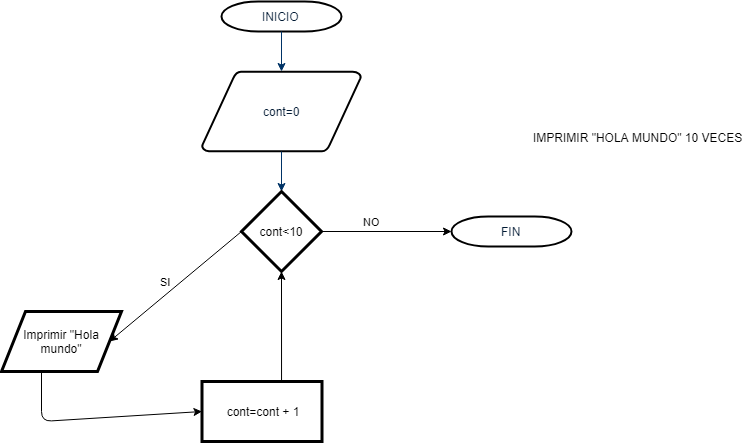

The diagram above was exported from draw.io. Its source (the exported page's mxGraphModel, read from the mxfile embedded in the PNG):
<mxGraphModel dx="868" dy="435" grid="1" gridSize="10" guides="1" tooltips="1" connect="1" arrows="1" fold="1" page="1" pageScale="1" pageWidth="1169" pageHeight="827" background="#ffffff" math="0" shadow="0">
  <root>
    <mxCell id="0" />
    <mxCell id="1" parent="0" />
    <mxCell id="2" value="&lt;font style=&quot;vertical-align: inherit&quot;&gt;&lt;font style=&quot;vertical-align: inherit&quot;&gt;INICIO&lt;/font&gt;&lt;/font&gt;" style="shape=mxgraph.flowchart.terminator;fillColor=#FFFFFF;strokeColor=#000000;strokeWidth=2;gradientColor=none;gradientDirection=north;fontColor=#001933;fontStyle=0;html=1;" parent="1" vertex="1">
      <mxGeometry x="260" y="60" width="120" height="30" as="geometry" />
    </mxCell>
    <mxCell id="3" value="cont=0" style="shape=mxgraph.flowchart.data;fillColor=#FFFFFF;strokeColor=#000000;strokeWidth=2;gradientColor=none;gradientDirection=north;fontColor=#001933;fontStyle=0;html=1;" parent="1" vertex="1">
      <mxGeometry x="240.5" y="130" width="159" height="80" as="geometry" />
    </mxCell>
    <mxCell id="7" style="fontColor=#001933;fontStyle=1;strokeColor=#003366;strokeWidth=1;html=1;" parent="1" source="2" target="3" edge="1">
      <mxGeometry relative="1" as="geometry" />
    </mxCell>
    <mxCell id="8" style="fontColor=#001933;fontStyle=1;strokeColor=#003366;strokeWidth=1;html=1;" parent="1" source="3" edge="1">
      <mxGeometry relative="1" as="geometry">
        <mxPoint x="320" y="250" as="targetPoint" />
      </mxGeometry>
    </mxCell>
    <mxCell id="SQbZ3rjPypwgcbE9kEiD-58" value="cont&amp;lt;10" style="rhombus;whiteSpace=wrap;html=1;rounded=0;glass=0;strokeWidth=3;" parent="1" vertex="1">
      <mxGeometry x="280" y="250" width="80" height="80" as="geometry" />
    </mxCell>
    <mxCell id="SQbZ3rjPypwgcbE9kEiD-59" value="Imprimir &quot;Hola mundo&quot;" style="shape=parallelogram;perimeter=parallelogramPerimeter;whiteSpace=wrap;html=1;rounded=0;glass=0;strokeWidth=3;" parent="1" vertex="1">
      <mxGeometry x="40" y="370" width="120" height="60" as="geometry" />
    </mxCell>
    <mxCell id="SQbZ3rjPypwgcbE9kEiD-61" value="SI" style="endArrow=classic;html=1;exitX=0;exitY=0.5;exitDx=0;exitDy=0;entryX=1;entryY=0.5;entryDx=0;entryDy=0;" parent="1" source="SQbZ3rjPypwgcbE9kEiD-58" target="SQbZ3rjPypwgcbE9kEiD-59" edge="1">
      <mxGeometry x="0.0606" y="-10" width="50" height="50" relative="1" as="geometry">
        <mxPoint x="230" y="413" as="sourcePoint" />
        <mxPoint x="280" y="363" as="targetPoint" />
        <mxPoint as="offset" />
      </mxGeometry>
    </mxCell>
    <mxCell id="SQbZ3rjPypwgcbE9kEiD-63" value="&lt;font style=&quot;vertical-align: inherit&quot;&gt;&lt;font style=&quot;vertical-align: inherit&quot;&gt;FIN&lt;/font&gt;&lt;/font&gt;" style="shape=mxgraph.flowchart.terminator;fillColor=#FFFFFF;strokeColor=#000000;strokeWidth=2;gradientColor=none;gradientDirection=north;fontColor=#001933;fontStyle=0;html=1;" parent="1" vertex="1">
      <mxGeometry x="490" y="275" width="120" height="30" as="geometry" />
    </mxCell>
    <mxCell id="SQbZ3rjPypwgcbE9kEiD-69" value="cont=cont + 1" style="rounded=0;whiteSpace=wrap;html=1;glass=0;strokeWidth=3;" parent="1" vertex="1">
      <mxGeometry x="240.5" y="440" width="120" height="60" as="geometry" />
    </mxCell>
    <mxCell id="SQbZ3rjPypwgcbE9kEiD-70" value="" style="endArrow=classic;html=1;entryX=0;entryY=0.5;entryDx=0;entryDy=0;" parent="1" target="SQbZ3rjPypwgcbE9kEiD-69" edge="1">
      <mxGeometry width="50" height="50" relative="1" as="geometry">
        <mxPoint x="80" y="430" as="sourcePoint" />
        <mxPoint x="130" y="380" as="targetPoint" />
        <Array as="points">
          <mxPoint x="80" y="480" />
        </Array>
      </mxGeometry>
    </mxCell>
    <mxCell id="SQbZ3rjPypwgcbE9kEiD-71" value="" style="endArrow=classic;html=1;entryX=0.5;entryY=1;entryDx=0;entryDy=0;exitX=0.663;exitY=0;exitDx=0;exitDy=0;exitPerimeter=0;" parent="1" source="SQbZ3rjPypwgcbE9kEiD-69" target="SQbZ3rjPypwgcbE9kEiD-58" edge="1">
      <mxGeometry width="50" height="50" relative="1" as="geometry">
        <mxPoint x="295" y="380" as="sourcePoint" />
        <mxPoint x="345" y="330" as="targetPoint" />
      </mxGeometry>
    </mxCell>
    <mxCell id="SQbZ3rjPypwgcbE9kEiD-72" value="NO" style="endArrow=classic;html=1;entryX=0;entryY=0.5;entryDx=0;entryDy=0;entryPerimeter=0;exitX=1;exitY=0.5;exitDx=0;exitDy=0;" parent="1" source="SQbZ3rjPypwgcbE9kEiD-58" target="SQbZ3rjPypwgcbE9kEiD-63" edge="1">
      <mxGeometry x="-0.2308" y="10" width="50" height="50" relative="1" as="geometry">
        <mxPoint x="360" y="305" as="sourcePoint" />
        <mxPoint x="410" y="255" as="targetPoint" />
        <mxPoint as="offset" />
      </mxGeometry>
    </mxCell>
    <mxCell id="_nBdmCa35MWgkmz8JlUW-8" value="IMPRIMIR &quot;HOLA MUNDO&quot; 10 VECES" style="text;html=1;resizable=0;points=[];autosize=1;align=left;verticalAlign=top;spacingTop=-4;" vertex="1" parent="1">
      <mxGeometry x="570" y="187" width="220" height="20" as="geometry" />
    </mxCell>
  </root>
</mxGraphModel>